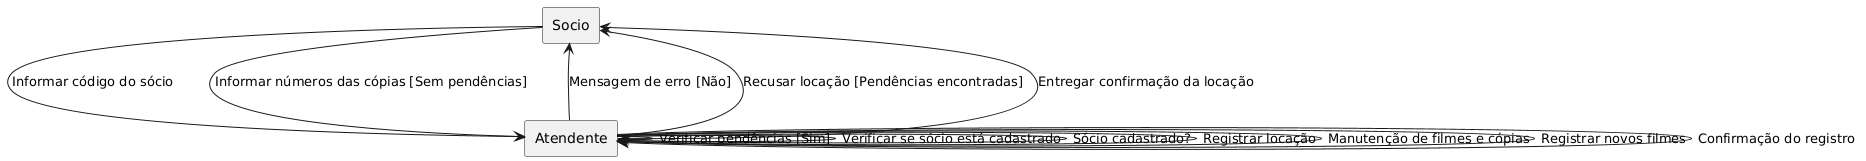

The diagram above was rendered by PlantUML. Its source (embedded in the PNG):
@startuml
skinparam linestyle ortho
rectangle "Socio" as socio
rectangle "Atendente" as atendente

socio -right-> atendente: Informar código do sócio
atendente -down-> atendente: Verificar se sócio está cadastrado
atendente -down-> atendente: Sócio cadastrado?
atendente --> socio: Mensagem de erro [Não]

atendente -right-> atendente: Verificar pendências [Sim]
atendente --> socio: Recusar locação [Pendências encontradas]
socio -right-> atendente: Informar números das cópias [Sem pendências]
atendente -down-> atendente: Registrar locação
atendente --> socio: Entregar confirmação da locação

atendente -down-> atendente: Manutenção de filmes e cópias
atendente -down-> atendente: Registrar novos filmes
atendente -down-> atendente: Confirmação do registro
@enduml